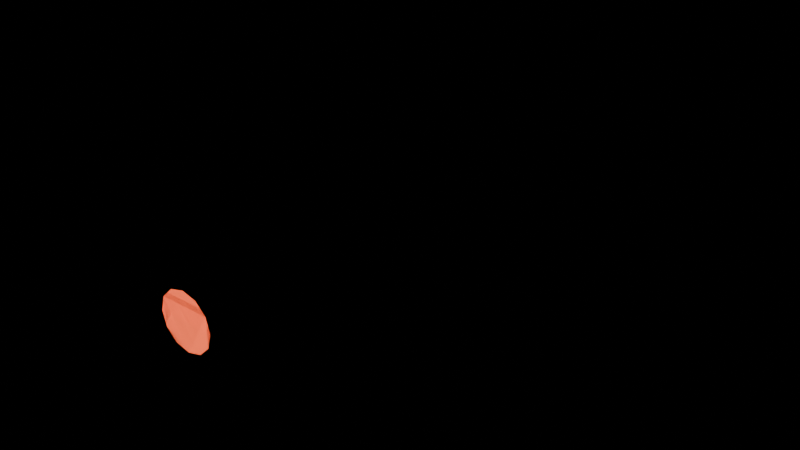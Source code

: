 # Source: c3_kamikaze.blend  (saved by Blender 5.1.30; exported with 4.5.12 LTS)
import bpy
from mathutils import Matrix  # noqa: F401  (used for matrix-valued properties, if any)

bpy.ops.wm.read_factory_settings(use_empty=True)
scene = bpy.context.scene
scene.name = 'Scene'

# ---- materials (node trees are filled in below, after node groups)
mat_chassis = bpy.data.materials.new('Chassis')
mat_chassis.diffuse_color = (0.022, 0.032, 0.048, 1.0)
mat_armor = bpy.data.materials.new('Armor')
mat_armor.diffuse_color = (0.24, 0.27, 0.28, 1.0)
mat_titanium = bpy.data.materials.new('Titanium')
mat_titanium.diffuse_color = (0.3, 0.4, 0.48, 1.0)
mat_energy = bpy.data.materials.new('Energy')
mat_energy.diffuse_color = (1.0, 0.13, 0.045, 1.0)

# ---- material node trees
mat_chassis.use_nodes = True; mat_chassis.node_tree.nodes.clear()
_N = mat_chassis.node_tree.nodes; _L = mat_chassis.node_tree.links
n0 = _N.new('ShaderNodeBsdfPrincipled'); n0.name = 'Principled BSDF'; n0.location = (-200, 100)
n0.inputs[0].default_value = (0.022, 0.032, 0.048, 1.0)
n0.inputs[1].default_value = 0.38
n0.inputs[2].default_value = 0.42
n1 = _N.new('ShaderNodeOutputMaterial'); n1.name = 'Material Output'; n1.location = (200, 100)
_L.new(n0.outputs[0], n1.inputs[0])
n1.is_active_output = True
mat_armor.use_nodes = True; mat_armor.node_tree.nodes.clear()
_N = mat_armor.node_tree.nodes; _L = mat_armor.node_tree.links
n0 = _N.new('ShaderNodeBsdfPrincipled'); n0.name = 'Principled BSDF'; n0.location = (-200, 100)
n0.inputs[0].default_value = (0.24, 0.27, 0.28, 1.0)
n0.inputs[1].default_value = 0.38
n0.inputs[2].default_value = 0.42
n1 = _N.new('ShaderNodeOutputMaterial'); n1.name = 'Material Output'; n1.location = (200, 100)
_L.new(n0.outputs[0], n1.inputs[0])
n1.is_active_output = True
mat_titanium.use_nodes = True; mat_titanium.node_tree.nodes.clear()
_N = mat_titanium.node_tree.nodes; _L = mat_titanium.node_tree.links
n0 = _N.new('ShaderNodeBsdfPrincipled'); n0.name = 'Principled BSDF'; n0.location = (-200, 100)
n0.inputs[0].default_value = (0.3, 0.4, 0.48, 1.0)
n0.inputs[1].default_value = 0.38
n0.inputs[2].default_value = 0.42
n1 = _N.new('ShaderNodeOutputMaterial'); n1.name = 'Material Output'; n1.location = (200, 100)
_L.new(n0.outputs[0], n1.inputs[0])
n1.is_active_output = True
mat_energy.use_nodes = True; mat_energy.node_tree.nodes.clear()
_N = mat_energy.node_tree.nodes; _L = mat_energy.node_tree.links
n0 = _N.new('ShaderNodeBsdfPrincipled'); n0.name = 'Principled BSDF'; n0.location = (-200, 100)
n0.inputs[0].default_value = (1.0, 0.13, 0.045, 1.0)
n0.inputs[1].default_value = 0.38
n0.inputs[2].default_value = 0.42
n0.inputs[27].default_value = (1.0, 0.13, 0.045, 1.0)
n0.inputs[28].default_value = 1.6
n1 = _N.new('ShaderNodeOutputMaterial'); n1.name = 'Material Output'; n1.location = (200, 100)
_L.new(n0.outputs[0], n1.inputs[0])
n1.is_active_output = True

# ---- meshes
me_breaching_hammer = bpy.data.meshes.new('Breaching hammer')
me_breaching_hammer.from_pydata([(-0.68, 0.63, -0.3), (0.68, 0.63, -0.3), (0.68, 0.34, -0.3), (0.19, 0.18, -0.3), (0.19, -0.64, -0.3), (-0.19, -0.64, -0.3), (-0.19, 0.18, -0.3), (-0.68, 0.34, -0.3), (-0.6256, 0.5898, -0.12), (0.6256, 0.5898, -0.12), (0.6256, 0.323, -0.12), (0.1748, 0.1758, -0.12), (0.1748, -0.5786, -0.12), (-0.1748, -0.5786, -0.12), (-0.1748, 0.1758, -0.12), (-0.6256, 0.323, -0.12), (-0.57, 0.57, -0.17), (-0.48, 0.93, -0.17), (-0.39, 0.57, -0.17), (-0.5628, 0.5796, 0.03), (-0.48, 0.9108, 0.03), (-0.3972, 0.5796, 0.03), (-0.09, 0.57, -0.17), (0.0, 0.93, -0.17), (0.09, 0.57, -0.17), (-0.0828, 0.5796, 0.03), (0.0, 0.9108, 0.03), (0.0828, 0.5796, 0.03), (0.39, 0.57, -0.17), (0.48, 0.93, -0.17), (0.57, 0.57, -0.17), (0.3972, 0.5796, 0.03), (0.48, 0.9108, 0.03), (0.5628, 0.5796, 0.03), (0.0, -0.66, 0.09), (0.0, -0.98, 0.115), (0.0575, -0.66, 0.07459), (0.07, -0.98, 0.09624), (0.09959, -0.66, 0.0325), (0.1212, -0.98, 0.045), (0.115, -0.66, -0.025), (0.14, -0.98, -0.025), (0.09959, -0.66, -0.0825), (0.1212, -0.98, -0.095), (0.0575, -0.66, -0.1246), (0.07, -0.98, -0.1462), (0.0, -0.66, -0.14), (0.0, -0.98, -0.165), (-0.0575, -0.66, -0.1246), (-0.07, -0.98, -0.1462), (-0.09959, -0.66, -0.0825), (-0.1212, -0.98, -0.095), (-0.115, -0.66, -0.025), (-0.14, -0.98, -0.025), (-0.09959, -0.66, 0.0325), (-0.1212, -0.98, 0.045), (-0.0575, -0.66, 0.07459), (-0.07, -0.98, 0.09624)], [], [(7, 0, 1, 2, 3, 4, 5, 6), (8, 15, 14, 13, 12, 11, 10, 9), (0, 8, 9, 1), (1, 9, 10, 2), (2, 10, 11, 3), (3, 11, 12, 4), (4, 12, 13, 5), (5, 13, 14, 6), (6, 14, 15, 7), (7, 15, 8, 0), (18, 16, 17), (19, 21, 20), (16, 19, 20, 17), (17, 20, 21, 18), (18, 21, 19, 16), (24, 22, 23), (25, 27, 26), (22, 25, 26, 23), (23, 26, 27, 24), (24, 27, 25, 22), (30, 28, 29), (31, 33, 32), (28, 31, 32, 29), (29, 32, 33, 30), (30, 33, 31, 28), (34, 35, 37, 36), (36, 37, 39, 38), (38, 39, 41, 40), (40, 41, 43, 42), (42, 43, 45, 44), (44, 45, 47, 46), (46, 47, 49, 48), (48, 49, 51, 50), (50, 51, 53, 52), (52, 53, 55, 54), (37, 35, 57, 55, 53, 51, 49, 47, 45, 43, 41, 39), (54, 55, 57, 56), (56, 57, 35, 34), (34, 36, 38, 40, 42, 44, 46, 48, 50, 52, 54, 56)])
_uv = me_breaching_hammer.uv_layers.new(name='UVMap')
_uv.uv.foreach_set('vector', [0.0, 0.0, 0.0, 0.0, 0.0, 0.0, 0.0, 0.0, 0.0, 0.0, 0.0, 0.0, 0.0, 0.0, 0.0, 0.0, 0.0, 0.0, 0.0, 0.0, 0.0, 0.0, 0.0, 0.0, 0.0, 0.0, 0.0, 0.0, 0.0, 0.0, 0.0, 0.0, 0.0, 0.0, 0.0, 0.0, 0.0, 0.0, 0.0, 0.0, 0.0, 0.0, 0.0, 0.0, 0.0, 0.0, 0.0, 0.0, 0.0, 0.0, 0.0, 0.0, 0.0, 0.0, 0.0, 0.0, 0.0, 0.0, 0.0, 0.0, 0.0, 0.0, 0.0, 0.0, 0.0, 0.0, 0.0, 0.0, 0.0, 0.0, 0.0, 0.0, 0.0, 0.0, 0.0, 0.0, 0.0, 0.0, 0.0, 0.0, 0.0, 0.0, 0.0, 0.0, 0.0, 0.0, 0.0, 0.0, 0.0, 0.0, 0.0, 0.0, 0.0, 0.0, 0.0, 0.0, 0.0, 0.0, 0.0, 0.0, 0.0, 0.0, 0.0, 0.0, 0.0, 0.0, 0.0, 0.0, 0.0, 0.0, 0.0, 0.0, 0.0, 0.0, 0.0, 0.0, 0.0, 0.0, 0.0, 0.0, 0.0, 0.0, 0.0, 0.0, 0.0, 0.0, 0.0, 0.0, 0.0, 0.0, 0.0, 0.0, 0.0, 0.0, 0.0, 0.0, 0.0, 0.0, 0.0, 0.0, 0.0, 0.0, 0.0, 0.0, 0.0, 0.0, 0.0, 0.0, 0.0, 0.0, 0.0, 0.0, 0.0, 0.0, 0.0, 0.0, 0.0, 0.0, 0.0, 0.0, 0.0, 0.0, 0.0, 0.0, 0.0, 0.0, 0.0, 0.0, 0.0, 0.0, 0.0, 0.0, 0.0, 0.0, 0.0, 0.0, 0.0, 0.0, 0.0, 0.0, 0.0, 0.0, 0.0, 0.0, 0.0, 0.0, 0.0, 0.0, 0.0, 0.0, 0.0, 0.0, 0.0, 0.0, 0.0, 0.0, 0.0, 0.0, 0.0, 0.0, 0.0, 0.0, 0.0, 0.0, 1.0, 0.5, 1.0, 1.0, 0.9167, 1.0, 0.9167, 0.5, 0.9167, 0.5, 0.9167, 1.0, 0.8333, 1.0, 0.8333, 0.5, 0.8333, 0.5, 0.8333, 1.0, 0.75, 1.0, 0.75, 0.5, 0.75, 0.5, 0.75, 1.0, 0.6667, 1.0, 0.6667, 0.5, 0.6667, 0.5, 0.6667, 1.0, 0.5833, 1.0, 0.5833, 0.5, 0.5833, 0.5, 0.5833, 1.0, 0.5, 1.0, 0.5, 0.5, 0.5, 0.5, 0.5, 1.0, 0.4167, 1.0, 0.4167, 0.5, 0.4167, 0.5, 0.4167, 1.0, 0.3333, 1.0, 0.3333, 0.5, 0.3333, 0.5, 0.3333, 1.0, 0.25, 1.0, 0.25, 0.5, 0.25, 0.5, 0.25, 1.0, 0.1667, 1.0, 0.1667, 0.5, 0.37, 0.4578, 0.25, 0.49, 0.13, 0.4578, 0.04215, 0.37, 0.01, 0.25, 0.04215, 0.13, 0.13, 0.04215, 0.25, 0.01, 0.37, 0.04215, 0.4578, 0.13, 0.49, 0.25, 0.4578, 0.37, 0.1667, 0.5, 0.1667, 1.0, 0.08333, 1.0, 0.08333, 0.5, 0.08333, 0.5, 0.08333, 1.0, 7.451e-08, 1.0, 7.451e-08, 0.5, 0.75, 0.49, 0.87, 0.4578, 0.9578, 0.37, 0.99, 0.25, 0.9578, 0.13, 0.87, 0.04215, 0.75, 0.01, 0.63, 0.04215, 0.5422, 0.13, 0.51, 0.25, 0.5422, 0.37, 0.63, 0.4578])
me_breaching_hammer.materials.append(mat_chassis)
me_breaching_hammer.update()
me_breaching_hammer_armor = bpy.data.meshes.new('Breaching hammer armor')
me_breaching_hammer_armor.from_pydata([(-0.5984, 0.5798, -0.112), (0.5984, 0.5798, -0.112), (0.5984, 0.3187, -0.112), (0.1672, 0.1748, -0.112), (0.1672, -0.5633, -0.112), (-0.1672, -0.5633, -0.112), (-0.1672, 0.1748, -0.112), (-0.5984, 0.3187, -0.112), (-0.5505, 0.5436, -0.047), (0.5505, 0.5436, -0.047), (0.5505, 0.3034, -0.047), (0.1538, 0.171, -0.047), (0.1538, -0.508, -0.047), (-0.1538, -0.508, -0.047), (-0.1538, 0.171, -0.047), (-0.5505, 0.3034, -0.047), (-0.5592, 0.582, 0.038), (-0.48, 0.906, 0.038), (-0.4008, 0.582, 0.038), (-0.5529, 0.5906, 0.103), (-0.48, 0.8887, 0.103), (-0.4071, 0.5906, 0.103), (-0.0792, 0.582, 0.038), (0.0, 0.906, 0.038), (0.0792, 0.582, 0.038), (-0.07286, 0.5906, 0.103), (0.0, 0.8887, 0.103), (0.07286, 0.5906, 0.103), (0.4008, 0.582, 0.038), (0.48, 0.906, 0.038), (0.5592, 0.582, 0.038), (0.4071, 0.5906, 0.103), (0.48, 0.8887, 0.103), (0.5529, 0.5906, 0.103), (0.0, -0.66, 0.095), (0.0, -0.75, 0.095), (0.1039, -0.66, 0.035), (0.1039, -0.75, 0.035), (0.1039, -0.66, -0.085), (0.1039, -0.75, -0.085), (0.0, -0.66, -0.145), (0.0, -0.75, -0.145), (-0.1039, -0.66, -0.085), (-0.1039, -0.75, -0.085), (-0.1039, -0.66, 0.035), (-0.1039, -0.75, 0.035)], [], [(7, 0, 1, 2, 3, 4, 5, 6), (8, 15, 14, 13, 12, 11, 10, 9), (0, 8, 9, 1), (1, 9, 10, 2), (2, 10, 11, 3), (3, 11, 12, 4), (4, 12, 13, 5), (5, 13, 14, 6), (6, 14, 15, 7), (7, 15, 8, 0), (18, 16, 17), (19, 21, 20), (16, 19, 20, 17), (17, 20, 21, 18), (18, 21, 19, 16), (24, 22, 23), (25, 27, 26), (22, 25, 26, 23), (23, 26, 27, 24), (24, 27, 25, 22), (30, 28, 29), (31, 33, 32), (28, 31, 32, 29), (29, 32, 33, 30), (30, 33, 31, 28), (34, 35, 37, 36), (36, 37, 39, 38), (38, 39, 41, 40), (40, 41, 43, 42), (37, 35, 45, 43, 41, 39), (42, 43, 45, 44), (44, 45, 35, 34), (34, 36, 38, 40, 42, 44)])
_uv = me_breaching_hammer_armor.uv_layers.new(name='UVMap')
_uv.uv.foreach_set('vector', [0.0, 0.0, 0.0, 0.0, 0.0, 0.0, 0.0, 0.0, 0.0, 0.0, 0.0, 0.0, 0.0, 0.0, 0.0, 0.0, 0.0, 0.0, 0.0, 0.0, 0.0, 0.0, 0.0, 0.0, 0.0, 0.0, 0.0, 0.0, 0.0, 0.0, 0.0, 0.0, 0.0, 0.0, 0.0, 0.0, 0.0, 0.0, 0.0, 0.0, 0.0, 0.0, 0.0, 0.0, 0.0, 0.0, 0.0, 0.0, 0.0, 0.0, 0.0, 0.0, 0.0, 0.0, 0.0, 0.0, 0.0, 0.0, 0.0, 0.0, 0.0, 0.0, 0.0, 0.0, 0.0, 0.0, 0.0, 0.0, 0.0, 0.0, 0.0, 0.0, 0.0, 0.0, 0.0, 0.0, 0.0, 0.0, 0.0, 0.0, 0.0, 0.0, 0.0, 0.0, 0.0, 0.0, 0.0, 0.0, 0.0, 0.0, 0.0, 0.0, 0.0, 0.0, 0.0, 0.0, 0.0, 0.0, 0.0, 0.0, 0.0, 0.0, 0.0, 0.0, 0.0, 0.0, 0.0, 0.0, 0.0, 0.0, 0.0, 0.0, 0.0, 0.0, 0.0, 0.0, 0.0, 0.0, 0.0, 0.0, 0.0, 0.0, 0.0, 0.0, 0.0, 0.0, 0.0, 0.0, 0.0, 0.0, 0.0, 0.0, 0.0, 0.0, 0.0, 0.0, 0.0, 0.0, 0.0, 0.0, 0.0, 0.0, 0.0, 0.0, 0.0, 0.0, 0.0, 0.0, 0.0, 0.0, 0.0, 0.0, 0.0, 0.0, 0.0, 0.0, 0.0, 0.0, 0.0, 0.0, 0.0, 0.0, 0.0, 0.0, 0.0, 0.0, 0.0, 0.0, 0.0, 0.0, 0.0, 0.0, 0.0, 0.0, 0.0, 0.0, 0.0, 0.0, 0.0, 0.0, 0.0, 0.0, 0.0, 0.0, 0.0, 0.0, 0.0, 0.0, 0.0, 0.0, 0.0, 0.0, 0.0, 0.0, 0.0, 0.0, 0.0, 0.0, 0.0, 0.0, 0.0, 0.0, 0.0, 0.0, 1.0, 0.5, 1.0, 1.0, 0.8333, 1.0, 0.8333, 0.5, 0.8333, 0.5, 0.8333, 1.0, 0.6667, 1.0, 0.6667, 0.5, 0.6667, 0.5, 0.6667, 1.0, 0.5, 1.0, 0.5, 0.5, 0.5, 0.5, 0.5, 1.0, 0.3333, 1.0, 0.3333, 0.5, 0.4578, 0.37, 0.25, 0.49, 0.04215, 0.37, 0.04215, 0.13, 0.25, 0.01, 0.4578, 0.13, 0.3333, 0.5, 0.3333, 1.0, 0.1667, 1.0, 0.1667, 0.5, 0.1667, 0.5, 0.1667, 1.0, -8.941e-08, 1.0, -8.941e-08, 0.5, 0.75, 0.49, 0.9578, 0.37, 0.9578, 0.13, 0.75, 0.01, 0.5422, 0.13, 0.5422, 0.37])
me_breaching_hammer_armor.materials.append(mat_armor)
me_breaching_hammer_armor.update()
me_cone_001 = bpy.data.meshes.new('Cone.001')
me_cone_001.from_pydata([(0.0, 0.145, -0.0325), (0.0, 0.145, 0.0325), (0.0725, 0.1256, -0.0325), (0.0725, 0.1256, 0.0325), (0.1256, 0.0725, -0.0325), (0.1256, 0.0725, 0.0325), (0.145, 0.0, -0.0325), (0.145, 0.0, 0.0325), (0.1256, -0.0725, -0.0325), (0.1256, -0.0725, 0.0325), (0.0725, -0.1256, -0.0325), (0.0725, -0.1256, 0.0325), (0.0, -0.145, -0.0325), (0.0, -0.145, 0.0325), (-0.0725, -0.1256, -0.0325), (-0.0725, -0.1256, 0.0325), (-0.1256, -0.0725, -0.0325), (-0.1256, -0.0725, 0.0325), (-0.145, 0.0, -0.0325), (-0.145, 0.0, 0.0325), (-0.1256, 0.0725, -0.0325), (-0.1256, 0.0725, 0.0325), (-0.0725, 0.1256, -0.0325), (-0.0725, 0.1256, 0.0325)], [], [(0, 1, 3, 2), (2, 3, 5, 4), (4, 5, 7, 6), (6, 7, 9, 8), (8, 9, 11, 10), (10, 11, 13, 12), (12, 13, 15, 14), (14, 15, 17, 16), (16, 17, 19, 18), (18, 19, 21, 20), (3, 1, 23, 21, 19, 17, 15, 13, 11, 9, 7, 5), (20, 21, 23, 22), (22, 23, 1, 0), (0, 2, 4, 6, 8, 10, 12, 14, 16, 18, 20, 22)])
_uv = me_cone_001.uv_layers.new(name='UVMap')
_uv.uv.foreach_set('vector', [1.0, 0.5, 1.0, 1.0, 0.9167, 1.0, 0.9167, 0.5, 0.9167, 0.5, 0.9167, 1.0, 0.8333, 1.0, 0.8333, 0.5, 0.8333, 0.5, 0.8333, 1.0, 0.75, 1.0, 0.75, 0.5, 0.75, 0.5, 0.75, 1.0, 0.6667, 1.0, 0.6667, 0.5, 0.6667, 0.5, 0.6667, 1.0, 0.5833, 1.0, 0.5833, 0.5, 0.5833, 0.5, 0.5833, 1.0, 0.5, 1.0, 0.5, 0.5, 0.5, 0.5, 0.5, 1.0, 0.4167, 1.0, 0.4167, 0.5, 0.4167, 0.5, 0.4167, 1.0, 0.3333, 1.0, 0.3333, 0.5, 0.3333, 0.5, 0.3333, 1.0, 0.25, 1.0, 0.25, 0.5, 0.25, 0.5, 0.25, 1.0, 0.1667, 1.0, 0.1667, 0.5, 0.37, 0.4578, 0.25, 0.49, 0.13, 0.4578, 0.04215, 0.37, 0.01, 0.25, 0.04215, 0.13, 0.13, 0.04215, 0.25, 0.01, 0.37, 0.04215, 0.4578, 0.13, 0.49, 0.25, 0.4578, 0.37, 0.1667, 0.5, 0.1667, 1.0, 0.08333, 1.0, 0.08333, 0.5, 0.08333, 0.5, 0.08333, 1.0, 7.451e-08, 1.0, 7.451e-08, 0.5, 0.75, 0.49, 0.87, 0.4578, 0.9578, 0.37, 0.99, 0.25, 0.9578, 0.13, 0.87, 0.04215, 0.75, 0.01, 0.63, 0.04215, 0.5422, 0.13, 0.51, 0.25, 0.5422, 0.37, 0.63, 0.4578])
me_cone_001.materials.append(mat_titanium)
me_cone_001.update()
me_cone_002 = bpy.data.meshes.new('Cone.002')
me_cone_002.from_pydata([(0.0, 0.105, -0.002), (0.0, 0.105, 0.002), (0.0525, 0.09093, -0.002), (0.0525, 0.09093, 0.002), (0.09093, 0.0525, -0.002), (0.09093, 0.0525, 0.002), (0.105, 0.0, -0.002), (0.105, 0.0, 0.002), (0.09093, -0.0525, -0.002), (0.09093, -0.0525, 0.002), (0.0525, -0.09093, -0.002), (0.0525, -0.09093, 0.002), (0.0, -0.105, -0.002), (0.0, -0.105, 0.002), (-0.0525, -0.09093, -0.002), (-0.0525, -0.09093, 0.002), (-0.09093, -0.0525, -0.002), (-0.09093, -0.0525, 0.002), (-0.105, 0.0, -0.002), (-0.105, 0.0, 0.002), (-0.09093, 0.0525, -0.002), (-0.09093, 0.0525, 0.002), (-0.0525, 0.09093, -0.002), (-0.0525, 0.09093, 0.002)], [], [(0, 1, 3, 2), (2, 3, 5, 4), (4, 5, 7, 6), (6, 7, 9, 8), (8, 9, 11, 10), (10, 11, 13, 12), (12, 13, 15, 14), (14, 15, 17, 16), (16, 17, 19, 18), (18, 19, 21, 20), (3, 1, 23, 21, 19, 17, 15, 13, 11, 9, 7, 5), (20, 21, 23, 22), (22, 23, 1, 0), (0, 2, 4, 6, 8, 10, 12, 14, 16, 18, 20, 22)])
_uv = me_cone_002.uv_layers.new(name='UVMap')
_uv.uv.foreach_set('vector', [1.0, 0.5, 1.0, 1.0, 0.9167, 1.0, 0.9167, 0.5, 0.9167, 0.5, 0.9167, 1.0, 0.8333, 1.0, 0.8333, 0.5, 0.8333, 0.5, 0.8333, 1.0, 0.75, 1.0, 0.75, 0.5, 0.75, 0.5, 0.75, 1.0, 0.6667, 1.0, 0.6667, 0.5, 0.6667, 0.5, 0.6667, 1.0, 0.5833, 1.0, 0.5833, 0.5, 0.5833, 0.5, 0.5833, 1.0, 0.5, 1.0, 0.5, 0.5, 0.5, 0.5, 0.5, 1.0, 0.4167, 1.0, 0.4167, 0.5, 0.4167, 0.5, 0.4167, 1.0, 0.3333, 1.0, 0.3333, 0.5, 0.3333, 0.5, 0.3333, 1.0, 0.25, 1.0, 0.25, 0.5, 0.25, 0.5, 0.25, 1.0, 0.1667, 1.0, 0.1667, 0.5, 0.37, 0.4578, 0.25, 0.49, 0.13, 0.4578, 0.04215, 0.37, 0.01, 0.25, 0.04215, 0.13, 0.13, 0.04215, 0.25, 0.01, 0.37, 0.04215, 0.4578, 0.13, 0.49, 0.25, 0.4578, 0.37, 0.1667, 0.5, 0.1667, 1.0, 0.08333, 1.0, 0.08333, 0.5, 0.08333, 0.5, 0.08333, 1.0, 7.451e-08, 1.0, 7.451e-08, 0.5, 0.75, 0.49, 0.87, 0.4578, 0.9578, 0.37, 0.99, 0.25, 0.9578, 0.13, 0.87, 0.04215, 0.75, 0.01, 0.63, 0.04215, 0.5422, 0.13, 0.51, 0.25, 0.5422, 0.37, 0.63, 0.4578])
me_cone_002.materials.append(mat_energy)
me_cone_002.update()

# ---- objects
ob_kamikaze = bpy.data.objects.new('kamikaze', None)
ob_kamikaze___chassis = bpy.data.objects.new('kamikaze / Chassis', me_breaching_hammer)
ob_kamikaze___armor = bpy.data.objects.new('kamikaze / Armor', me_breaching_hammer_armor)
ob_engine_0 = bpy.data.objects.new('engine_0', None)
ob_kamikaze___titanium = bpy.data.objects.new('kamikaze / Titanium', me_cone_001)
ob_kamikaze___energy = bpy.data.objects.new('kamikaze / Energy', me_cone_002)
ob_impact_tip = bpy.data.objects.new('impact_tip', None)
ob_dash_axis = bpy.data.objects.new('dash_axis', None)

# ---- transforms, parenting, visibility, modifiers, constraints
ob_kamikaze.location = (0.0, 0.0, 0.0)
ob_kamikaze___chassis.parent = ob_kamikaze
ob_kamikaze___chassis.location = (0.0, 0.0, 0.0)
ob_kamikaze___armor.parent = ob_kamikaze
ob_kamikaze___armor.location = (0.0, 0.0, 0.0)
ob_engine_0.parent = ob_kamikaze
ob_engine_0.location = (0.0, -1.0, -0.025)
ob_engine_0.rotation_euler = (0.0, -0.0, -3.142)
ob_kamikaze___titanium.parent = ob_kamikaze
ob_kamikaze___titanium.location = (0.0, -0.9675, -0.025)
ob_kamikaze___titanium.rotation_euler = (1.571, -0.0, 0.0)
ob_kamikaze___energy.parent = ob_kamikaze
ob_kamikaze___energy.location = (0.0, -0.998, -0.025)
ob_kamikaze___energy.rotation_euler = (1.571, -0.0, 0.0)
ob_impact_tip.parent = ob_kamikaze
ob_impact_tip.location = (0.0, 1.15, 0.0)
ob_dash_axis.parent = ob_kamikaze
ob_dash_axis.location = (0.0, 1.15, 0.0)

# ---- collection membership
scene.collection.objects.link(ob_kamikaze)
scene.collection.objects.link(ob_kamikaze___chassis)
scene.collection.objects.link(ob_kamikaze___armor)
scene.collection.objects.link(ob_engine_0)
scene.collection.objects.link(ob_kamikaze___titanium)
scene.collection.objects.link(ob_kamikaze___energy)
scene.collection.objects.link(ob_impact_tip)
scene.collection.objects.link(ob_dash_axis)

# ---- scene / render settings (as saved in the file)
scene.frame_start = 1; scene.frame_end = 250; scene.frame_set(1)
scene.render.engine = 'BLENDER_EEVEE_NEXT'
scene.render.bake_bias = 0.0
scene.render.bake_samples = 0
scene.cycles.sampling_pattern = 'TABULATED_SOBOL'
scene.eevee.use_volume_custom_range = False
bpy.context.view_layer.update()

# ---- added for rendering (the .blend has no active camera): camera
cam_auto = bpy.data.cameras.new('AutoCamera')
cam_auto.lens = 50.0
cam_auto.sensor_width = 36.0
cam_auto.clip_end = 1000.0
ob_auto_camera = bpy.data.objects.new('AutoCamera', cam_auto)
scene.collection.objects.link(ob_auto_camera)
ob_auto_camera.location = (2.21878, -2.69754, 1.68503)
ob_auto_camera.rotation_euler = (1.09748, -7.21219e-08, 0.694738)
scene.camera = ob_auto_camera
bpy.context.view_layer.update()

